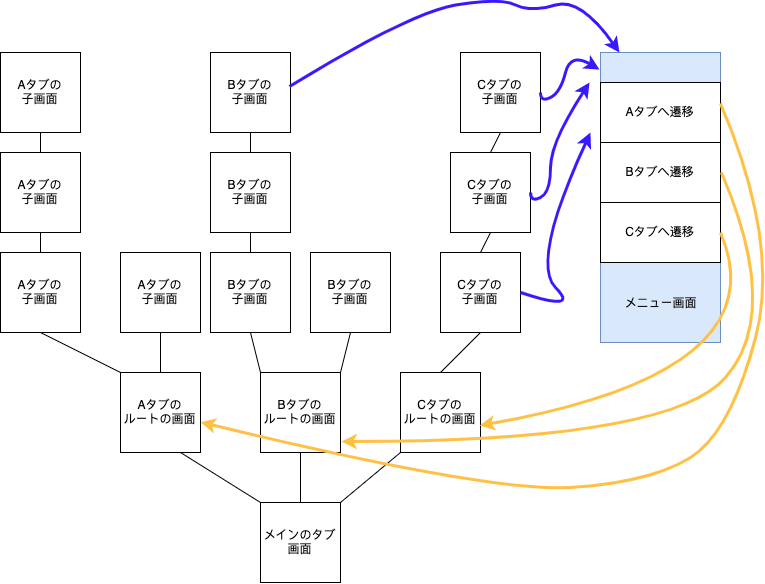

The diagram above was exported from draw.io. Its source (the exported page's mxGraphModel, read from the mxfile embedded in the PNG):
<mxGraphModel dx="1103" dy="700" grid="1" gridSize="10" guides="1" tooltips="1" connect="1" arrows="1" fold="1" page="1" pageScale="1" pageWidth="850" pageHeight="1100" math="0" shadow="0">
  <root>
    <mxCell id="0" />
    <mxCell id="1" parent="0" />
    <mxCell id="2" value="メインのタブ画面" style="whiteSpace=wrap;html=1;aspect=fixed;" vertex="1" parent="1">
      <mxGeometry x="340" y="580" width="80" height="80" as="geometry" />
    </mxCell>
    <mxCell id="3" value="&lt;span style=&quot;white-space: normal&quot;&gt;Bタブの&lt;/span&gt;&lt;br style=&quot;white-space: normal&quot;&gt;&lt;span style=&quot;white-space: normal&quot;&gt;ルートの画面&lt;/span&gt;" style="whiteSpace=wrap;html=1;aspect=fixed;" vertex="1" parent="1">
      <mxGeometry x="340" y="450" width="80" height="80" as="geometry" />
    </mxCell>
    <mxCell id="4" value="Aタブの&lt;br&gt;ルートの画面" style="whiteSpace=wrap;html=1;aspect=fixed;" vertex="1" parent="1">
      <mxGeometry x="200" y="450" width="80" height="80" as="geometry" />
    </mxCell>
    <mxCell id="5" value="&lt;span style=&quot;white-space: normal&quot;&gt;Cタブの&lt;/span&gt;&lt;br style=&quot;white-space: normal&quot;&gt;&lt;span style=&quot;white-space: normal&quot;&gt;ルートの画面&lt;/span&gt;" style="whiteSpace=wrap;html=1;aspect=fixed;" vertex="1" parent="1">
      <mxGeometry x="480" y="450" width="80" height="80" as="geometry" />
    </mxCell>
    <mxCell id="6" value="" style="endArrow=none;html=1;entryX=0.75;entryY=1;entryDx=0;entryDy=0;exitX=0;exitY=0;exitDx=0;exitDy=0;" edge="1" source="2" target="4" parent="1">
      <mxGeometry width="50" height="50" relative="1" as="geometry">
        <mxPoint x="310" y="590" as="sourcePoint" />
        <mxPoint x="360" y="540" as="targetPoint" />
      </mxGeometry>
    </mxCell>
    <mxCell id="7" value="" style="endArrow=none;html=1;entryX=0.5;entryY=1;entryDx=0;entryDy=0;exitX=0.5;exitY=0;exitDx=0;exitDy=0;" edge="1" source="2" target="3" parent="1">
      <mxGeometry width="50" height="50" relative="1" as="geometry">
        <mxPoint x="350" y="590" as="sourcePoint" />
        <mxPoint x="400" y="540" as="targetPoint" />
      </mxGeometry>
    </mxCell>
    <mxCell id="8" value="" style="endArrow=none;html=1;exitX=1;exitY=0;exitDx=0;exitDy=0;entryX=0;entryY=1;entryDx=0;entryDy=0;" edge="1" source="2" target="5" parent="1">
      <mxGeometry width="50" height="50" relative="1" as="geometry">
        <mxPoint x="460" y="600" as="sourcePoint" />
        <mxPoint x="510" y="550" as="targetPoint" />
      </mxGeometry>
    </mxCell>
    <mxCell id="9" value="Aタブの&lt;br&gt;子画面" style="whiteSpace=wrap;html=1;aspect=fixed;" vertex="1" parent="1">
      <mxGeometry x="80" y="330" width="80" height="80" as="geometry" />
    </mxCell>
    <mxCell id="10" value="&lt;span style=&quot;white-space: normal&quot;&gt;Aタブの&lt;/span&gt;&lt;br style=&quot;white-space: normal&quot;&gt;&lt;span style=&quot;white-space: normal&quot;&gt;子画面&lt;/span&gt;" style="whiteSpace=wrap;html=1;aspect=fixed;" vertex="1" parent="1">
      <mxGeometry x="200" y="330" width="80" height="80" as="geometry" />
    </mxCell>
    <mxCell id="11" value="" style="endArrow=none;html=1;entryX=0.5;entryY=1;entryDx=0;entryDy=0;exitX=0;exitY=0;exitDx=0;exitDy=0;" edge="1" source="4" target="9" parent="1">
      <mxGeometry width="50" height="50" relative="1" as="geometry">
        <mxPoint x="110" y="480" as="sourcePoint" />
        <mxPoint x="160" y="430" as="targetPoint" />
      </mxGeometry>
    </mxCell>
    <mxCell id="12" value="" style="endArrow=none;html=1;entryX=0.5;entryY=1;entryDx=0;entryDy=0;exitX=0.5;exitY=0;exitDx=0;exitDy=0;" edge="1" source="4" target="10" parent="1">
      <mxGeometry width="50" height="50" relative="1" as="geometry">
        <mxPoint x="230" y="480" as="sourcePoint" />
        <mxPoint x="280" y="430" as="targetPoint" />
      </mxGeometry>
    </mxCell>
    <mxCell id="13" value="&lt;span style=&quot;white-space: normal&quot;&gt;Bタブの&lt;/span&gt;&lt;br style=&quot;white-space: normal&quot;&gt;&lt;span style=&quot;white-space: normal&quot;&gt;子画面&lt;/span&gt;" style="whiteSpace=wrap;html=1;aspect=fixed;" vertex="1" parent="1">
      <mxGeometry x="290" y="330" width="80" height="80" as="geometry" />
    </mxCell>
    <mxCell id="14" value="&lt;span style=&quot;white-space: normal&quot;&gt;Bタブの&lt;/span&gt;&lt;br style=&quot;white-space: normal&quot;&gt;&lt;span style=&quot;white-space: normal&quot;&gt;子画面&lt;/span&gt;" style="whiteSpace=wrap;html=1;aspect=fixed;" vertex="1" parent="1">
      <mxGeometry x="390" y="330" width="80" height="80" as="geometry" />
    </mxCell>
    <mxCell id="15" value="&lt;span style=&quot;white-space: normal&quot;&gt;Aタブの&lt;/span&gt;&lt;br style=&quot;white-space: normal&quot;&gt;&lt;span style=&quot;white-space: normal&quot;&gt;子画面&lt;/span&gt;" style="whiteSpace=wrap;html=1;aspect=fixed;" vertex="1" parent="1">
      <mxGeometry x="80" y="230" width="80" height="80" as="geometry" />
    </mxCell>
    <mxCell id="16" value="" style="endArrow=none;html=1;entryX=0.5;entryY=1;entryDx=0;entryDy=0;exitX=0.5;exitY=0;exitDx=0;exitDy=0;" edge="1" source="9" target="15" parent="1">
      <mxGeometry width="50" height="50" relative="1" as="geometry">
        <mxPoint x="190" y="320" as="sourcePoint" />
        <mxPoint x="240" y="270" as="targetPoint" />
      </mxGeometry>
    </mxCell>
    <mxCell id="17" value="&lt;span style=&quot;white-space: normal&quot;&gt;Aタブの&lt;/span&gt;&lt;br style=&quot;white-space: normal&quot;&gt;&lt;span style=&quot;white-space: normal&quot;&gt;子画面&lt;/span&gt;" style="whiteSpace=wrap;html=1;aspect=fixed;" vertex="1" parent="1">
      <mxGeometry x="80" y="130" width="80" height="80" as="geometry" />
    </mxCell>
    <mxCell id="18" value="" style="endArrow=none;html=1;entryX=0.5;entryY=1;entryDx=0;entryDy=0;exitX=0.5;exitY=0;exitDx=0;exitDy=0;" edge="1" source="15" target="17" parent="1">
      <mxGeometry width="50" height="50" relative="1" as="geometry">
        <mxPoint x="300" y="360" as="sourcePoint" />
        <mxPoint x="350" y="310" as="targetPoint" />
      </mxGeometry>
    </mxCell>
    <mxCell id="19" value="" style="endArrow=none;html=1;entryX=0.5;entryY=1;entryDx=0;entryDy=0;exitX=0;exitY=0;exitDx=0;exitDy=0;" edge="1" source="3" target="13" parent="1">
      <mxGeometry width="50" height="50" relative="1" as="geometry">
        <mxPoint x="310" y="470" as="sourcePoint" />
        <mxPoint x="360" y="420" as="targetPoint" />
      </mxGeometry>
    </mxCell>
    <mxCell id="20" value="" style="endArrow=none;html=1;entryX=0.5;entryY=1;entryDx=0;entryDy=0;" edge="1" target="14" parent="1">
      <mxGeometry width="50" height="50" relative="1" as="geometry">
        <mxPoint x="420" y="450" as="sourcePoint" />
        <mxPoint x="460" y="420" as="targetPoint" />
      </mxGeometry>
    </mxCell>
    <mxCell id="21" value="&lt;span style=&quot;white-space: normal&quot;&gt;Bタブの&lt;/span&gt;&lt;br style=&quot;white-space: normal&quot;&gt;&lt;span style=&quot;white-space: normal&quot;&gt;子画面&lt;/span&gt;" style="whiteSpace=wrap;html=1;aspect=fixed;" vertex="1" parent="1">
      <mxGeometry x="290" y="230" width="80" height="80" as="geometry" />
    </mxCell>
    <mxCell id="22" value="" style="endArrow=none;html=1;entryX=0.5;entryY=1;entryDx=0;entryDy=0;" edge="1" source="13" target="21" parent="1">
      <mxGeometry width="50" height="50" relative="1" as="geometry">
        <mxPoint x="310" y="360" as="sourcePoint" />
        <mxPoint x="360" y="310" as="targetPoint" />
      </mxGeometry>
    </mxCell>
    <mxCell id="23" value="&lt;span style=&quot;white-space: normal&quot;&gt;Bタブの&lt;/span&gt;&lt;br style=&quot;white-space: normal&quot;&gt;&lt;span style=&quot;white-space: normal&quot;&gt;子画面&lt;/span&gt;" style="whiteSpace=wrap;html=1;aspect=fixed;" vertex="1" parent="1">
      <mxGeometry x="290" y="130" width="80" height="80" as="geometry" />
    </mxCell>
    <mxCell id="24" value="" style="endArrow=none;html=1;entryX=0.5;entryY=1;entryDx=0;entryDy=0;exitX=0.5;exitY=0;exitDx=0;exitDy=0;" edge="1" source="21" target="23" parent="1">
      <mxGeometry width="50" height="50" relative="1" as="geometry">
        <mxPoint x="420" y="250" as="sourcePoint" />
        <mxPoint x="470" y="200" as="targetPoint" />
      </mxGeometry>
    </mxCell>
    <mxCell id="25" value="&lt;span style=&quot;white-space: normal&quot;&gt;Cタブの&lt;/span&gt;&lt;br style=&quot;white-space: normal&quot;&gt;&lt;span style=&quot;white-space: normal&quot;&gt;子画面&lt;/span&gt;" style="whiteSpace=wrap;html=1;aspect=fixed;" vertex="1" parent="1">
      <mxGeometry x="520" y="330" width="80" height="80" as="geometry" />
    </mxCell>
    <mxCell id="26" value="&lt;span style=&quot;white-space: normal&quot;&gt;Cタブの&lt;/span&gt;&lt;br style=&quot;white-space: normal&quot;&gt;&lt;span style=&quot;white-space: normal&quot;&gt;子画面&lt;/span&gt;" style="whiteSpace=wrap;html=1;aspect=fixed;" vertex="1" parent="1">
      <mxGeometry x="530" y="230" width="80" height="80" as="geometry" />
    </mxCell>
    <mxCell id="27" value="&lt;span style=&quot;white-space: normal&quot;&gt;Cタブの&lt;/span&gt;&lt;br style=&quot;white-space: normal&quot;&gt;&lt;span style=&quot;white-space: normal&quot;&gt;子画面&lt;/span&gt;" style="whiteSpace=wrap;html=1;aspect=fixed;" vertex="1" parent="1">
      <mxGeometry x="540" y="130" width="80" height="80" as="geometry" />
    </mxCell>
    <mxCell id="28" value="" style="endArrow=none;html=1;exitX=0.5;exitY=0;exitDx=0;exitDy=0;entryX=0.5;entryY=1;entryDx=0;entryDy=0;" edge="1" source="5" target="25" parent="1">
      <mxGeometry width="50" height="50" relative="1" as="geometry">
        <mxPoint x="610" y="470" as="sourcePoint" />
        <mxPoint x="660" y="420" as="targetPoint" />
      </mxGeometry>
    </mxCell>
    <mxCell id="29" value="" style="endArrow=none;html=1;exitX=0.5;exitY=0;exitDx=0;exitDy=0;entryX=0.5;entryY=1;entryDx=0;entryDy=0;" edge="1" source="25" target="26" parent="1">
      <mxGeometry width="50" height="50" relative="1" as="geometry">
        <mxPoint x="640" y="330" as="sourcePoint" />
        <mxPoint x="690" y="280" as="targetPoint" />
      </mxGeometry>
    </mxCell>
    <mxCell id="30" value="" style="endArrow=none;html=1;exitX=0.5;exitY=0;exitDx=0;exitDy=0;entryX=0.5;entryY=1;entryDx=0;entryDy=0;" edge="1" source="26" target="27" parent="1">
      <mxGeometry width="50" height="50" relative="1" as="geometry">
        <mxPoint x="660" y="230" as="sourcePoint" />
        <mxPoint x="710" y="180" as="targetPoint" />
      </mxGeometry>
    </mxCell>
    <mxCell id="31" value="" style="rounded=0;whiteSpace=wrap;html=1;fillColor=#dae8fc;strokeColor=#6c8ebf;" vertex="1" parent="1">
      <mxGeometry x="680" y="130" width="120" height="290" as="geometry" />
    </mxCell>
    <mxCell id="32" value="Aタブへ遷移" style="rounded=0;whiteSpace=wrap;html=1;" vertex="1" parent="1">
      <mxGeometry x="680" y="160" width="120" height="60" as="geometry" />
    </mxCell>
    <mxCell id="33" value="Bタブへ遷移" style="rounded=0;whiteSpace=wrap;html=1;" vertex="1" parent="1">
      <mxGeometry x="680" y="220" width="120" height="60" as="geometry" />
    </mxCell>
    <mxCell id="34" value="Cタブへ遷移" style="rounded=0;whiteSpace=wrap;html=1;" vertex="1" parent="1">
      <mxGeometry x="680" y="280" width="120" height="60" as="geometry" />
    </mxCell>
    <mxCell id="35" value="メニュー画面" style="text;html=1;strokeColor=none;fillColor=none;align=center;verticalAlign=middle;whiteSpace=wrap;rounded=0;" vertex="1" parent="1">
      <mxGeometry x="700" y="370" width="80" height="20" as="geometry" />
    </mxCell>
    <mxCell id="36" value="" style="curved=1;endArrow=classic;html=1;exitX=1;exitY=0.5;exitDx=0;exitDy=0;entryX=-0.008;entryY=0.059;entryDx=0;entryDy=0;entryPerimeter=0;strokeColor=#3819FF;strokeWidth=3;" edge="1" source="27" target="31" parent="1">
      <mxGeometry width="50" height="50" relative="1" as="geometry">
        <mxPoint x="630" y="160" as="sourcePoint" />
        <mxPoint x="680" y="110" as="targetPoint" />
        <Array as="points">
          <mxPoint x="620" y="180" />
          <mxPoint x="640" y="170" />
          <mxPoint x="650" y="130" />
        </Array>
      </mxGeometry>
    </mxCell>
    <mxCell id="37" value="" style="curved=1;endArrow=classic;html=1;exitX=1;exitY=0.5;exitDx=0;exitDy=0;strokeColor=#3819FF;strokeWidth=3;" edge="1" parent="1">
      <mxGeometry width="50" height="50" relative="1" as="geometry">
        <mxPoint x="610" y="270.0000000000001" as="sourcePoint" />
        <mxPoint x="669" y="160" as="targetPoint" />
        <Array as="points">
          <mxPoint x="610" y="280" />
          <mxPoint x="630" y="270" />
          <mxPoint x="630" y="220" />
        </Array>
      </mxGeometry>
    </mxCell>
    <mxCell id="38" value="" style="curved=1;endArrow=classic;html=1;exitX=1;exitY=0.5;exitDx=0;exitDy=0;strokeColor=#3819FF;strokeWidth=3;" edge="1" source="25" parent="1">
      <mxGeometry width="50" height="50" relative="1" as="geometry">
        <mxPoint x="610" y="390" as="sourcePoint" />
        <mxPoint x="670" y="210.0000000000001" as="targetPoint" />
        <Array as="points">
          <mxPoint x="660" y="390" />
          <mxPoint x="610" y="340" />
        </Array>
      </mxGeometry>
    </mxCell>
    <mxCell id="39" value="" style="curved=1;endArrow=classic;html=1;exitX=0.988;exitY=0.425;exitDx=0;exitDy=0;entryX=0.158;entryY=0;entryDx=0;entryDy=0;entryPerimeter=0;strokeColor=#3819FF;strokeWidth=3;exitPerimeter=0;" edge="1" source="23" target="31" parent="1">
      <mxGeometry width="50" height="50" relative="1" as="geometry">
        <mxPoint x="630" y="115" as="sourcePoint" />
        <mxPoint x="689.04" y="92.11000000000001" as="targetPoint" />
        <Array as="points">
          <mxPoint x="490" y="90" />
          <mxPoint x="580" y="75" />
          <mxPoint x="610" y="90" />
          <mxPoint x="660" y="75" />
        </Array>
      </mxGeometry>
    </mxCell>
    <mxCell id="40" value="" style="curved=1;endArrow=classic;html=1;strokeColor=#FFC145;strokeWidth=3;exitX=1;exitY=0.5;exitDx=0;exitDy=0;entryX=0.988;entryY=0.663;entryDx=0;entryDy=0;entryPerimeter=0;" edge="1" source="34" target="5" parent="1">
      <mxGeometry width="50" height="50" relative="1" as="geometry">
        <mxPoint x="920" y="460" as="sourcePoint" />
        <mxPoint x="970" y="410" as="targetPoint" />
        <Array as="points">
          <mxPoint x="860" y="450" />
        </Array>
      </mxGeometry>
    </mxCell>
    <mxCell id="41" value="" style="curved=1;endArrow=classic;html=1;strokeColor=#FFC145;strokeWidth=3;exitX=1;exitY=0.5;exitDx=0;exitDy=0;entryX=1.013;entryY=0.863;entryDx=0;entryDy=0;entryPerimeter=0;" edge="1" target="3" parent="1">
      <mxGeometry width="50" height="50" relative="1" as="geometry">
        <mxPoint x="800.96" y="250.0000000000001" as="sourcePoint" />
        <mxPoint x="560" y="443.03999999999996" as="targetPoint" />
        <Array as="points">
          <mxPoint x="860.96" y="390" />
          <mxPoint x="750" y="519" />
        </Array>
      </mxGeometry>
    </mxCell>
    <mxCell id="42" value="" style="curved=1;endArrow=classic;html=1;strokeColor=#FFC145;strokeWidth=3;exitX=1;exitY=0.5;exitDx=0;exitDy=0;" edge="1" target="4" parent="1">
      <mxGeometry width="50" height="50" relative="1" as="geometry">
        <mxPoint x="799.9199999999998" y="180.96000000000004" as="sourcePoint" />
        <mxPoint x="419.99999999999994" y="449.99999999999994" as="targetPoint" />
        <Array as="points">
          <mxPoint x="859.9200000000001" y="320.96" />
          <mxPoint x="810" y="510" />
          <mxPoint x="730" y="560" />
          <mxPoint x="570" y="570" />
        </Array>
      </mxGeometry>
    </mxCell>
  </root>
</mxGraphModel>